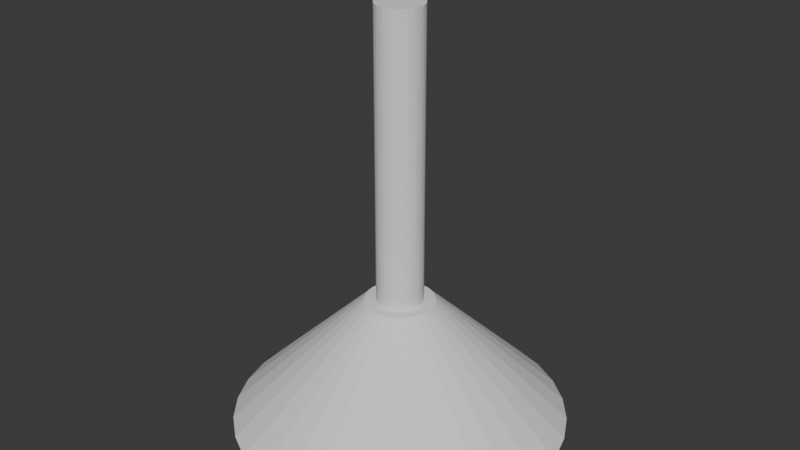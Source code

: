 # Source: roof_lamp.blend  (saved by Blender 4.1.24; exported with 4.5.12 LTS)
import bpy
from mathutils import Matrix  # noqa: F401  (used for matrix-valued properties, if any)

bpy.ops.wm.read_factory_settings(use_empty=True)
scene = bpy.context.scene
scene.name = 'Scene'

# ---- collections
col_collection = bpy.data.collections.new('Collection'); scene.collection.children.link(col_collection)

# ---- world
world_world = bpy.data.worlds.new('World'); scene.world = world_world
world_world.use_nodes = True; world_world.node_tree.nodes.clear()
_N = world_world.node_tree.nodes; _L = world_world.node_tree.links
n0 = _N.new('ShaderNodeOutputWorld'); n0.name = 'World Output'; n0.location = (300, 300)
n1 = _N.new('ShaderNodeBackground'); n1.name = 'Background'; n1.location = (10, 300)
n1.inputs[0].default_value = (0.05088, 0.05088, 0.05088, 1.0)
_L.new(n1.outputs[0], n0.inputs[0])
n0.is_active_output = True
world_world.color = (0.05088, 0.05088, 0.05088)
world_world.use_sun_shadow = False
world_world.sun_shadow_jitter_overblur = 0.0

# ---- meshes
me_cylinder_001 = bpy.data.meshes.new('Cylinder.001')
me_cylinder_001.from_pydata([(0.0, 1.0, -2.506), (9.608e-09, 0.2064, -1.738), (0.1951, 0.9808, -2.506), (0.04027, 0.2025, -1.738), (0.3827, 0.9239, -2.506), (0.07899, 0.1907, -1.738), (0.5556, 0.8315, -2.506), (0.1147, 0.1716, -1.738), (0.7071, 0.7071, -2.506), (0.146, 0.146, -1.738), (0.8315, 0.5556, -2.506), (0.1716, 0.1147, -1.738), (0.9239, 0.3827, -2.506), (0.1907, 0.07899, -1.738), (0.9808, 0.1951, -2.506), (0.2025, 0.04027, -1.738), (1.0, 0.0, -2.506), (0.2064, 1.183e-08, -1.738), (0.9808, -0.1951, -2.506), (0.2025, -0.04027, -1.738), (0.9239, -0.3827, -2.506), (0.1907, -0.07899, -1.738), (0.8315, -0.5556, -2.506), (0.1716, -0.1147, -1.738), (0.7071, -0.7071, -2.506), (0.146, -0.146, -1.738), (0.5556, -0.8315, -2.506), (0.1147, -0.1716, -1.738), (0.3827, -0.9239, -2.506), (0.07899, -0.1907, -1.738), (0.1951, -0.9808, -2.506), (0.04027, -0.2025, -1.738), (0.0, -1.0, -2.506), (9.608e-09, -0.2064, -1.738), (-0.1951, -0.9808, -2.506), (-0.04027, -0.2025, -1.738), (-0.3827, -0.9239, -2.506), (-0.07899, -0.1907, -1.738), (-0.5556, -0.8315, -2.506), (-0.1147, -0.1716, -1.738), (-0.7071, -0.7071, -2.506), (-0.146, -0.146, -1.738), (-0.8315, -0.5556, -2.506), (-0.1716, -0.1147, -1.738), (-0.9239, -0.3827, -2.506), (-0.1907, -0.07899, -1.738), (-0.9808, -0.1951, -2.506), (-0.2025, -0.04027, -1.738), (-1.0, 0.0, -2.506), (-0.2064, 1.183e-08, -1.738), (-0.9808, 0.1951, -2.506), (-0.2025, 0.04027, -1.738), (-0.9239, 0.3827, -2.506), (-0.1907, 0.07899, -1.738), (-0.8315, 0.5556, -2.506), (-0.1716, 0.1147, -1.738), (-0.7071, 0.7071, -2.506), (-0.146, 0.146, -1.738), (-0.5556, 0.8315, -2.506), (-0.1147, 0.1716, -1.738), (-0.3827, 0.9239, -2.506), (-0.07899, 0.1907, -1.738), (-0.1951, 0.9808, -2.506), (-0.04027, 0.2025, -1.738), (0.0, 0.9791, -2.528), (7.476e-09, 0.1946, -1.765), (0.191, 0.9603, -2.528), (0.03796, 0.1908, -1.765), (0.3747, 0.9046, -2.528), (0.07446, 0.1798, -1.765), (0.544, 0.8141, -2.528), (0.1081, 0.1618, -1.765), (0.6923, 0.6923, -2.528), (0.1376, 0.1376, -1.765), (0.8141, 0.544, -2.528), (0.1618, 0.1081, -1.765), (0.9046, 0.3747, -2.528), (0.1798, 0.07446, -1.765), (0.9603, 0.191, -2.528), (0.1908, 0.03796, -1.765), (0.9791, 0.0, -2.528), (0.1946, 1.183e-08, -1.765), (0.9603, -0.191, -2.528), (0.1908, -0.03796, -1.765), (0.9046, -0.3747, -2.528), (0.1798, -0.07446, -1.765), (0.8141, -0.544, -2.528), (0.1618, -0.1081, -1.765), (0.6923, -0.6923, -2.528), (0.1376, -0.1376, -1.765), (0.544, -0.8141, -2.528), (0.1081, -0.1618, -1.765), (0.3747, -0.9046, -2.528), (0.07446, -0.1798, -1.765), (0.191, -0.9603, -2.528), (0.03796, -0.1908, -1.765), (0.0, -0.9791, -2.528), (7.462e-09, -0.1946, -1.765), (-0.191, -0.9603, -2.528), (-0.03796, -0.1908, -1.765), (-0.3747, -0.9046, -2.528), (-0.07446, -0.1798, -1.765), (-0.544, -0.8141, -2.528), (-0.1081, -0.1618, -1.765), (-0.6923, -0.6923, -2.528), (-0.1376, -0.1376, -1.765), (-0.8141, -0.544, -2.528), (-0.1618, -0.1081, -1.765), (-0.9046, -0.3747, -2.528), (-0.1798, -0.07446, -1.765), (-0.9603, -0.191, -2.528), (-0.1908, -0.03796, -1.765), (-0.9791, 0.0, -2.528), (-0.1946, 1.183e-08, -1.765), (-0.9603, 0.191, -2.528), (-0.1908, 0.03796, -1.765), (-0.9046, 0.3747, -2.528), (-0.1798, 0.07446, -1.765), (-0.8141, 0.544, -2.528), (-0.1618, 0.1081, -1.765), (-0.6923, 0.6923, -2.528), (-0.1376, 0.1376, -1.765), (-0.544, 0.8141, -2.528), (-0.1081, 0.1618, -1.765), (-0.3747, 0.9046, -2.528), (-0.07446, 0.1798, -1.765), (-0.191, 0.9603, -2.528), (-0.03796, 0.1908, -1.765), (0.0, 0.1295, -1.753), (0.0, 0.1327, 0.0002737), (0.02527, 0.127, -1.753), (0.0259, 0.1302, 0.0002737), (0.04956, 0.1197, -1.753), (0.0508, 0.1226, 0.0002737), (0.07195, 0.1077, -1.753), (0.07375, 0.1104, 0.0002737), (0.09158, 0.09158, -1.753), (0.09386, 0.09386, 0.0002737), (0.1077, 0.07195, -1.753), (0.1104, 0.07375, 0.0002737), (0.1197, 0.04956, -1.753), (0.1226, 0.0508, 0.0002737), (0.127, 0.02527, -1.753), (0.1302, 0.0259, 0.0002737), (0.1295, 0.0, -1.753), (0.1327, 0.0, 0.0002737), (0.127, -0.02527, -1.753), (0.1302, -0.0259, 0.0002737), (0.1197, -0.04956, -1.753), (0.1226, -0.0508, 0.0002737), (0.1077, -0.07195, -1.753), (0.1104, -0.07375, 0.0002737), (0.09158, -0.09158, -1.753), (0.09386, -0.09386, 0.0002737), (0.07195, -0.1077, -1.753), (0.07375, -0.1104, 0.0002737), (0.04956, -0.1197, -1.753), (0.0508, -0.1226, 0.0002737), (0.02527, -0.127, -1.753), (0.0259, -0.1302, 0.0002737), (0.0, -0.1295, -1.753), (0.0, -0.1327, 0.0002737), (-0.02527, -0.127, -1.753), (-0.0259, -0.1302, 0.0002737), (-0.04956, -0.1197, -1.753), (-0.0508, -0.1226, 0.0002737), (-0.07195, -0.1077, -1.753), (-0.07375, -0.1104, 0.0002737), (-0.09158, -0.09158, -1.753), (-0.09386, -0.09386, 0.0002737), (-0.1077, -0.07195, -1.753), (-0.1104, -0.07375, 0.0002737), (-0.1197, -0.04956, -1.753), (-0.1226, -0.0508, 0.0002737), (-0.127, -0.02527, -1.753), (-0.1302, -0.0259, 0.0002737), (-0.1295, 0.0, -1.753), (-0.1327, 0.0, 0.0002737), (-0.127, 0.02527, -1.753), (-0.1302, 0.0259, 0.0002737), (-0.1197, 0.04956, -1.753), (-0.1226, 0.0508, 0.0002737), (-0.1077, 0.07195, -1.753), (-0.1104, 0.07375, 0.0002737), (-0.09158, 0.09158, -1.753), (-0.09386, 0.09386, 0.0002737), (-0.07195, 0.1077, -1.753), (-0.07375, 0.1104, 0.0002737), (-0.04956, 0.1197, -1.753), (-0.0508, 0.1226, 0.0002737), (-0.02527, 0.127, -1.753), (-0.0259, 0.1302, 0.0002737), (0.02682, 0.1348, 0.0002737), (0.0, 0.1375, 0.0002737), (0.05261, 0.127, 0.0002737), (0.07637, 0.1143, 0.0002737), (0.0972, 0.0972, 0.0002737), (0.1143, 0.07637, 0.0002737), (0.127, 0.05261, 0.0002737), (0.1348, 0.02682, 0.0002737), (0.1375, 0.0, 0.0002737), (0.1348, -0.02682, 0.0002737), (0.127, -0.05261, 0.0002737), (0.1143, -0.07637, 0.0002737), (0.0972, -0.0972, 0.0002737), (0.07637, -0.1143, 0.0002737), (0.05261, -0.127, 0.0002737), (0.02682, -0.1348, 0.0002737), (0.0, -0.1375, 0.0002737), (-0.02682, -0.1348, 0.0002737), (-0.05261, -0.127, 0.0002737), (-0.07637, -0.1143, 0.0002737), (-0.0972, -0.0972, 0.0002737), (-0.1143, -0.07637, 0.0002737), (-0.127, -0.05261, 0.0002737), (-0.1348, -0.02682, 0.0002737), (-0.1375, 0.0, 0.0002737), (-0.1348, 0.02682, 0.0002737), (-0.127, 0.05261, 0.0002737), (-0.1143, 0.07637, 0.0002737), (-0.0972, 0.0972, 0.0002737), (-0.07637, 0.1143, 0.0002737), (-0.05261, 0.127, 0.0002737), (-0.02682, 0.1348, 0.0002737), (0.0, 0.1375, -1.753), (0.02682, 0.1348, -1.753), (0.05261, 0.127, -1.753), (0.07637, 0.1143, -1.753), (0.0972, 0.0972, -1.753), (0.1143, 0.07637, -1.753), (0.127, 0.05261, -1.753), (0.1348, 0.02682, -1.753), (0.1375, 0.0, -1.753), (0.1348, -0.02682, -1.753), (0.127, -0.05261, -1.753), (0.1143, -0.07637, -1.753), (0.0972, -0.0972, -1.753), (0.07637, -0.1143, -1.753), (0.05261, -0.127, -1.753), (0.02682, -0.1348, -1.753), (0.0, -0.1375, -1.753), (-0.02682, -0.1348, -1.753), (-0.05261, -0.127, -1.753), (-0.07637, -0.1143, -1.753), (-0.0972, -0.0972, -1.753), (-0.1143, -0.07637, -1.753), (-0.127, -0.05261, -1.753), (-0.1348, -0.02682, -1.753), (-0.1375, 0.0, -1.753), (-0.1348, 0.02682, -1.753), (-0.127, 0.05261, -1.753), (-0.1143, 0.07637, -1.753), (-0.0972, 0.0972, -1.753), (-0.07637, 0.1143, -1.753), (-0.05261, 0.127, -1.753), (-0.02682, 0.1348, -1.753)], [], [(0, 1, 3, 2), (2, 3, 5, 4), (4, 5, 7, 6), (6, 7, 9, 8), (8, 9, 11, 10), (10, 11, 13, 12), (12, 13, 15, 14), (14, 15, 17, 16), (16, 17, 19, 18), (18, 19, 21, 20), (20, 21, 23, 22), (22, 23, 25, 24), (24, 25, 27, 26), (26, 27, 29, 28), (28, 29, 31, 30), (30, 31, 33, 32), (32, 33, 35, 34), (34, 35, 37, 36), (36, 37, 39, 38), (38, 39, 41, 40), (40, 41, 43, 42), (42, 43, 45, 44), (44, 45, 47, 46), (46, 47, 49, 48), (48, 49, 51, 50), (50, 51, 53, 52), (52, 53, 55, 54), (54, 55, 57, 56), (56, 57, 59, 58), (58, 59, 61, 60), (3, 1, 63, 61, 59, 57, 55, 53, 51, 49, 47, 45, 43, 41, 39, 37, 35, 33, 31, 29, 27, 25, 23, 21, 19, 17, 15, 13, 11, 9, 7, 5), (60, 61, 63, 62), (62, 63, 1, 0), (64, 66, 67, 65), (66, 68, 69, 67), (68, 70, 71, 69), (70, 72, 73, 71), (72, 74, 75, 73), (74, 76, 77, 75), (76, 78, 79, 77), (78, 80, 81, 79), (80, 82, 83, 81), (82, 84, 85, 83), (84, 86, 87, 85), (86, 88, 89, 87), (88, 90, 91, 89), (90, 92, 93, 91), (92, 94, 95, 93), (94, 96, 97, 95), (96, 98, 99, 97), (98, 100, 101, 99), (100, 102, 103, 101), (102, 104, 105, 103), (104, 106, 107, 105), (106, 108, 109, 107), (108, 110, 111, 109), (110, 112, 113, 111), (112, 114, 115, 113), (114, 116, 117, 115), (116, 118, 119, 117), (118, 120, 121, 119), (120, 122, 123, 121), (122, 124, 125, 123), (67, 69, 71, 73, 75, 77, 79, 81, 83, 85, 87, 89, 91, 93, 95, 97, 99, 101, 103, 105, 107, 109, 111, 113, 115, 117, 119, 121, 123, 125, 127, 65), (124, 126, 127, 125), (126, 64, 65, 127), (0, 2, 66, 64), (2, 4, 68, 66), (4, 6, 70, 68), (6, 8, 72, 70), (8, 10, 74, 72), (10, 12, 76, 74), (12, 14, 78, 76), (14, 16, 80, 78), (16, 18, 82, 80), (18, 20, 84, 82), (20, 22, 86, 84), (22, 24, 88, 86), (24, 26, 90, 88), (26, 28, 92, 90), (28, 30, 94, 92), (30, 32, 96, 94), (32, 34, 98, 96), (34, 36, 100, 98), (36, 38, 102, 100), (38, 40, 104, 102), (40, 42, 106, 104), (42, 44, 108, 106), (44, 46, 110, 108), (46, 48, 112, 110), (48, 50, 114, 112), (50, 52, 116, 114), (52, 54, 118, 116), (54, 56, 120, 118), (56, 58, 122, 120), (58, 60, 124, 122), (60, 62, 126, 124), (62, 0, 64, 126), (224, 193, 192, 225), (225, 192, 194, 226), (226, 194, 195, 227), (227, 195, 196, 228), (228, 196, 197, 229), (229, 197, 198, 230), (230, 198, 199, 231), (231, 199, 200, 232), (232, 200, 201, 233), (233, 201, 202, 234), (234, 202, 203, 235), (235, 203, 204, 236), (236, 204, 205, 237), (237, 205, 206, 238), (238, 206, 207, 239), (239, 207, 208, 240), (240, 208, 209, 241), (241, 209, 210, 242), (242, 210, 211, 243), (243, 211, 212, 244), (244, 212, 213, 245), (245, 213, 214, 246), (246, 214, 215, 247), (247, 215, 216, 248), (248, 216, 217, 249), (249, 217, 218, 250), (250, 218, 219, 251), (251, 219, 220, 252), (252, 220, 221, 253), (253, 221, 222, 254), (131, 129, 191, 189, 187, 185, 183, 181, 179, 177, 175, 173, 171, 169, 167, 165, 163, 161, 159, 157, 155, 153, 151, 149, 147, 145, 143, 141, 139, 137, 135, 133), (254, 222, 223, 255), (255, 223, 193, 224), (128, 130, 132, 134, 136, 138, 140, 142, 144, 146, 148, 150, 152, 154, 156, 158, 160, 162, 164, 166, 168, 170, 172, 174, 176, 178, 180, 182, 184, 186, 188, 190), (129, 131, 192, 193), (131, 133, 194, 192), (133, 135, 195, 194), (135, 137, 196, 195), (137, 139, 197, 196), (139, 141, 198, 197), (141, 143, 199, 198), (143, 145, 200, 199), (145, 147, 201, 200), (147, 149, 202, 201), (149, 151, 203, 202), (151, 153, 204, 203), (153, 155, 205, 204), (155, 157, 206, 205), (157, 159, 207, 206), (159, 161, 208, 207), (161, 163, 209, 208), (163, 165, 210, 209), (165, 167, 211, 210), (167, 169, 212, 211), (169, 171, 213, 212), (171, 173, 214, 213), (173, 175, 215, 214), (175, 177, 216, 215), (177, 179, 217, 216), (179, 181, 218, 217), (181, 183, 219, 218), (183, 185, 220, 219), (185, 187, 221, 220), (187, 189, 222, 221), (189, 191, 223, 222), (191, 129, 193, 223), (130, 128, 224, 225), (132, 130, 225, 226), (134, 132, 226, 227), (136, 134, 227, 228), (138, 136, 228, 229), (140, 138, 229, 230), (142, 140, 230, 231), (144, 142, 231, 232), (146, 144, 232, 233), (148, 146, 233, 234), (150, 148, 234, 235), (152, 150, 235, 236), (154, 152, 236, 237), (156, 154, 237, 238), (158, 156, 238, 239), (160, 158, 239, 240), (162, 160, 240, 241), (164, 162, 241, 242), (166, 164, 242, 243), (168, 166, 243, 244), (170, 168, 244, 245), (172, 170, 245, 246), (174, 172, 246, 247), (176, 174, 247, 248), (178, 176, 248, 249), (180, 178, 249, 250), (182, 180, 250, 251), (184, 182, 251, 252), (186, 184, 252, 253), (188, 186, 253, 254), (190, 188, 254, 255), (128, 190, 255, 224)])
_uv = me_cylinder_001.uv_layers.new(name='UVMap')
_uv.uv.foreach_set('vector', [1.0, 0.5, 1.0, 1.0, 0.9688, 1.0, 0.9688, 0.5, 0.9688, 0.5, 0.9688, 1.0, 0.9375, 1.0, 0.9375, 0.5, 0.9375, 0.5, 0.9375, 1.0, 0.9062, 1.0, 0.9062, 0.5, 0.9062, 0.5, 0.9062, 1.0, 0.875, 1.0, 0.875, 0.5, 0.875, 0.5, 0.875, 1.0, 0.8438, 1.0, 0.8438, 0.5, 0.8438, 0.5, 0.8438, 1.0, 0.8125, 1.0, 0.8125, 0.5, 0.8125, 0.5, 0.8125, 1.0, 0.7812, 1.0, 0.7812, 0.5, 0.7812, 0.5, 0.7812, 1.0, 0.75, 1.0, 0.75, 0.5, 0.75, 0.5, 0.75, 1.0, 0.7188, 1.0, 0.7188, 0.5, 0.7188, 0.5, 0.7188, 1.0, 0.6875, 1.0, 0.6875, 0.5, 0.6875, 0.5, 0.6875, 1.0, 0.6562, 1.0, 0.6562, 0.5, 0.6562, 0.5, 0.6562, 1.0, 0.625, 1.0, 0.625, 0.5, 0.625, 0.5, 0.625, 1.0, 0.5938, 1.0, 0.5938, 0.5, 0.5938, 0.5, 0.5938, 1.0, 0.5625, 1.0, 0.5625, 0.5, 0.5625, 0.5, 0.5625, 1.0, 0.5312, 1.0, 0.5312, 0.5, 0.5312, 0.5, 0.5312, 1.0, 0.5, 1.0, 0.5, 0.5, 0.5, 0.5, 0.5, 1.0, 0.4688, 1.0, 0.4688, 0.5, 0.4688, 0.5, 0.4688, 1.0, 0.4375, 1.0, 0.4375, 0.5, 0.4375, 0.5, 0.4375, 1.0, 0.4062, 1.0, 0.4062, 0.5, 0.4062, 0.5, 0.4062, 1.0, 0.375, 1.0, 0.375, 0.5, 0.375, 0.5, 0.375, 1.0, 0.3438, 1.0, 0.3438, 0.5, 0.3438, 0.5, 0.3438, 1.0, 0.3125, 1.0, 0.3125, 0.5, 0.3125, 0.5, 0.3125, 1.0, 0.2812, 1.0, 0.2812, 0.5, 0.2812, 0.5, 0.2812, 1.0, 0.25, 1.0, 0.25, 0.5, 0.25, 0.5, 0.25, 1.0, 0.2188, 1.0, 0.2188, 0.5, 0.2188, 0.5, 0.2188, 1.0, 0.1875, 1.0, 0.1875, 0.5, 0.1875, 0.5, 0.1875, 1.0, 0.1562, 1.0, 0.1562, 0.5, 0.1562, 0.5, 0.1562, 1.0, 0.125, 1.0, 0.125, 0.5, 0.125, 0.5, 0.125, 1.0, 0.09375, 1.0, 0.09375, 0.5, 0.09375, 0.5, 0.09375, 1.0, 0.0625, 1.0, 0.0625, 0.5, 0.2968, 0.4854, 0.25, 0.49, 0.2032, 0.4854, 0.1582, 0.4717, 0.1167, 0.4496, 0.08029, 0.4197, 0.05045, 0.3833, 0.02827, 0.3418, 0.01461, 0.2968, 0.01, 0.25, 0.01461, 0.2032, 0.02827, 0.1582, 0.05045, 0.1167, 0.08029, 0.08029, 0.1167, 0.05045, 0.1582, 0.02827, 0.2032, 0.01461, 0.25, 0.01, 0.2968, 0.01461, 0.3418, 0.02827, 0.3833, 0.05045, 0.4197, 0.08029, 0.4496, 0.1167, 0.4717, 0.1582, 0.4854, 0.2032, 0.49, 0.25, 0.4854, 0.2968, 0.4717, 0.3418, 0.4496, 0.3833, 0.4197, 0.4197, 0.3833, 0.4496, 0.3418, 0.4717, 0.0625, 0.5, 0.0625, 1.0, 0.03125, 1.0, 0.03125, 0.5, 0.03125, 0.5, 0.03125, 1.0, 0.0, 1.0, 0.0, 0.5, 1.0, 0.5, 0.9688, 0.5, 0.9688, 1.0, 1.0, 1.0, 0.9688, 0.5, 0.9375, 0.5, 0.9375, 1.0, 0.9688, 1.0, 0.9375, 0.5, 0.9062, 0.5, 0.9062, 1.0, 0.9375, 1.0, 0.9062, 0.5, 0.875, 0.5, 0.875, 1.0, 0.9062, 1.0, 0.875, 0.5, 0.8438, 0.5, 0.8438, 1.0, 0.875, 1.0, 0.8438, 0.5, 0.8125, 0.5, 0.8125, 1.0, 0.8438, 1.0, 0.8125, 0.5, 0.7812, 0.5, 0.7812, 1.0, 0.8125, 1.0, 0.7812, 0.5, 0.75, 0.5, 0.75, 1.0, 0.7812, 1.0, 0.75, 0.5, 0.7188, 0.5, 0.7188, 1.0, 0.75, 1.0, 0.7188, 0.5, 0.6875, 0.5, 0.6875, 1.0, 0.7188, 1.0, 0.6875, 0.5, 0.6562, 0.5, 0.6562, 1.0, 0.6875, 1.0, 0.6562, 0.5, 0.625, 0.5, 0.625, 1.0, 0.6562, 1.0, 0.625, 0.5, 0.5938, 0.5, 0.5938, 1.0, 0.625, 1.0, 0.5938, 0.5, 0.5625, 0.5, 0.5625, 1.0, 0.5938, 1.0, 0.5625, 0.5, 0.5312, 0.5, 0.5312, 1.0, 0.5625, 1.0, 0.5312, 0.5, 0.5, 0.5, 0.5, 1.0, 0.5312, 1.0, 0.5, 0.5, 0.4688, 0.5, 0.4688, 1.0, 0.5, 1.0, 0.4688, 0.5, 0.4375, 0.5, 0.4375, 1.0, 0.4688, 1.0, 0.4375, 0.5, 0.4062, 0.5, 0.4062, 1.0, 0.4375, 1.0, 0.4062, 0.5, 0.375, 0.5, 0.375, 1.0, 0.4062, 1.0, 0.375, 0.5, 0.3438, 0.5, 0.3438, 1.0, 0.375, 1.0, 0.3438, 0.5, 0.3125, 0.5, 0.3125, 1.0, 0.3438, 1.0, 0.3125, 0.5, 0.2812, 0.5, 0.2812, 1.0, 0.3125, 1.0, 0.2812, 0.5, 0.25, 0.5, 0.25, 1.0, 0.2812, 1.0, 0.25, 0.5, 0.2188, 0.5, 0.2188, 1.0, 0.25, 1.0, 0.2188, 0.5, 0.1875, 0.5, 0.1875, 1.0, 0.2188, 1.0, 0.1875, 0.5, 0.1562, 0.5, 0.1562, 1.0, 0.1875, 1.0, 0.1562, 0.5, 0.125, 0.5, 0.125, 1.0, 0.1562, 1.0, 0.125, 0.5, 0.09375, 0.5, 0.09375, 1.0, 0.125, 1.0, 0.09375, 0.5, 0.0625, 0.5, 0.0625, 1.0, 0.09375, 1.0, 0.2968, 0.4854, 0.3418, 0.4717, 0.3833, 0.4496, 0.4197, 0.4197, 0.4496, 0.3833, 0.4717, 0.3418, 0.4854, 0.2968, 0.49, 0.25, 0.4854, 0.2032, 0.4717, 0.1582, 0.4496, 0.1167, 0.4197, 0.08029, 0.3833, 0.05045, 0.3418, 0.02827, 0.2968, 0.01461, 0.25, 0.01, 0.2032, 0.01461, 0.1582, 0.02827, 0.1167, 0.05045, 0.08029, 0.08029, 0.05045, 0.1167, 0.02827, 0.1582, 0.01461, 0.2032, 0.01, 0.25, 0.01461, 0.2968, 0.02827, 0.3418, 0.05045, 0.3833, 0.08029, 0.4197, 0.1167, 0.4496, 0.1582, 0.4717, 0.2032, 0.4854, 0.25, 0.49, 0.0625, 0.5, 0.03125, 0.5, 0.03125, 1.0, 0.0625, 1.0, 0.03125, 0.5, 0.0, 0.5, 0.0, 1.0, 0.03125, 1.0, 1.0, 0.5, 0.9688, 0.5, 0.9688, 0.5, 1.0, 0.5, 0.9688, 0.5, 0.9375, 0.5, 0.9375, 0.5, 0.9688, 0.5, 0.9375, 0.5, 0.9062, 0.5, 0.9062, 0.5, 0.9375, 0.5, 0.9062, 0.5, 0.875, 0.5, 0.875, 0.5, 0.9062, 0.5, 0.875, 0.5, 0.8438, 0.5, 0.8438, 0.5, 0.875, 0.5, 0.8438, 0.5, 0.8125, 0.5, 0.8125, 0.5, 0.8438, 0.5, 0.8125, 0.5, 0.7812, 0.5, 0.7812, 0.5, 0.8125, 0.5, 0.7812, 0.5, 0.75, 0.5, 0.75, 0.5, 0.7812, 0.5, 0.75, 0.5, 0.7188, 0.5, 0.7188, 0.5, 0.75, 0.5, 0.7188, 0.5, 0.6875, 0.5, 0.6875, 0.5, 0.7188, 0.5, 0.6875, 0.5, 0.6562, 0.5, 0.6562, 0.5, 0.6875, 0.5, 0.6562, 0.5, 0.625, 0.5, 0.625, 0.5, 0.6562, 0.5, 0.625, 0.5, 0.5938, 0.5, 0.5938, 0.5, 0.625, 0.5, 0.5938, 0.5, 0.5625, 0.5, 0.5625, 0.5, 0.5938, 0.5, 0.5625, 0.5, 0.5312, 0.5, 0.5312, 0.5, 0.5625, 0.5, 0.5312, 0.5, 0.5, 0.5, 0.5, 0.5, 0.5312, 0.5, 0.5, 0.5, 0.4688, 0.5, 0.4688, 0.5, 0.5, 0.5, 0.4688, 0.5, 0.4375, 0.5, 0.4375, 0.5, 0.4688, 0.5, 0.4375, 0.5, 0.4062, 0.5, 0.4062, 0.5, 0.4375, 0.5, 0.4062, 0.5, 0.375, 0.5, 0.375, 0.5, 0.4062, 0.5, 0.375, 0.5, 0.3438, 0.5, 0.3438, 0.5, 0.375, 0.5, 0.3438, 0.5, 0.3125, 0.5, 0.3125, 0.5, 0.3438, 0.5, 0.3125, 0.5, 0.2812, 0.5, 0.2812, 0.5, 0.3125, 0.5, 0.2812, 0.5, 0.25, 0.5, 0.25, 0.5, 0.2812, 0.5, 0.25, 0.5, 0.2188, 0.5, 0.2188, 0.5, 0.25, 0.5, 0.2188, 0.5, 0.1875, 0.5, 0.1875, 0.5, 0.2188, 0.5, 0.1875, 0.5, 0.1562, 0.5, 0.1562, 0.5, 0.1875, 0.5, 0.1562, 0.5, 0.125, 0.5, 0.125, 0.5, 0.1562, 0.5, 0.125, 0.5, 0.09375, 0.5, 0.09375, 0.5, 0.125, 0.5, 0.09375, 0.5, 0.0625, 0.5, 0.0625, 0.5, 0.09375, 0.5, 0.0625, 0.5, 0.03125, 0.5, 0.03125, 0.5, 0.0625, 0.5, 0.03125, 0.5, 0.0, 0.5, 0.0, 0.5, 0.03125, 0.5, 1.0, 0.5, 1.0, 1.0, 0.9688, 1.0, 0.9688, 0.5, 0.9688, 0.5, 0.9688, 1.0, 0.9375, 1.0, 0.9375, 0.5, 0.9375, 0.5, 0.9375, 1.0, 0.9062, 1.0, 0.9062, 0.5, 0.9062, 0.5, 0.9062, 1.0, 0.875, 1.0, 0.875, 0.5, 0.875, 0.5, 0.875, 1.0, 0.8438, 1.0, 0.8438, 0.5, 0.8438, 0.5, 0.8438, 1.0, 0.8125, 1.0, 0.8125, 0.5, 0.8125, 0.5, 0.8125, 1.0, 0.7812, 1.0, 0.7812, 0.5, 0.7812, 0.5, 0.7812, 1.0, 0.75, 1.0, 0.75, 0.5, 0.75, 0.5, 0.75, 1.0, 0.7188, 1.0, 0.7188, 0.5, 0.7188, 0.5, 0.7188, 1.0, 0.6875, 1.0, 0.6875, 0.5, 0.6875, 0.5, 0.6875, 1.0, 0.6562, 1.0, 0.6562, 0.5, 0.6562, 0.5, 0.6562, 1.0, 0.625, 1.0, 0.625, 0.5, 0.625, 0.5, 0.625, 1.0, 0.5938, 1.0, 0.5938, 0.5, 0.5938, 0.5, 0.5938, 1.0, 0.5625, 1.0, 0.5625, 0.5, 0.5625, 0.5, 0.5625, 1.0, 0.5312, 1.0, 0.5312, 0.5, 0.5312, 0.5, 0.5312, 1.0, 0.5, 1.0, 0.5, 0.5, 0.5, 0.5, 0.5, 1.0, 0.4688, 1.0, 0.4688, 0.5, 0.4688, 0.5, 0.4688, 1.0, 0.4375, 1.0, 0.4375, 0.5, 0.4375, 0.5, 0.4375, 1.0, 0.4062, 1.0, 0.4062, 0.5, 0.4062, 0.5, 0.4062, 1.0, 0.375, 1.0, 0.375, 0.5, 0.375, 0.5, 0.375, 1.0, 0.3438, 1.0, 0.3438, 0.5, 0.3438, 0.5, 0.3438, 1.0, 0.3125, 1.0, 0.3125, 0.5, 0.3125, 0.5, 0.3125, 1.0, 0.2812, 1.0, 0.2812, 0.5, 0.2812, 0.5, 0.2812, 1.0, 0.25, 1.0, 0.25, 0.5, 0.25, 0.5, 0.25, 1.0, 0.2188, 1.0, 0.2188, 0.5, 0.2188, 0.5, 0.2188, 1.0, 0.1875, 1.0, 0.1875, 0.5, 0.1875, 0.5, 0.1875, 1.0, 0.1562, 1.0, 0.1562, 0.5, 0.1562, 0.5, 0.1562, 1.0, 0.125, 1.0, 0.125, 0.5, 0.125, 0.5, 0.125, 1.0, 0.09375, 1.0, 0.09375, 0.5, 0.09375, 0.5, 0.09375, 1.0, 0.0625, 1.0, 0.0625, 0.5, 0.2952, 0.4773, 0.25, 0.4818, 0.2048, 0.4773, 0.1613, 0.4641, 0.1212, 0.4427, 0.08612, 0.4139, 0.0573, 0.3788, 0.03588, 0.3387, 0.02269, 0.2952, 0.01824, 0.25, 0.02269, 0.2048, 0.03588, 0.1613, 0.0573, 0.1212, 0.08612, 0.08612, 0.1212, 0.0573, 0.1613, 0.03588, 0.2048, 0.02269, 0.25, 0.01824, 0.2952, 0.02269, 0.3387, 0.03588, 0.3788, 0.0573, 0.4139, 0.08612, 0.4427, 0.1212, 0.4641, 0.1613, 0.4773, 0.2048, 0.4818, 0.25, 0.4773, 0.2952, 0.4641, 0.3387, 0.4427, 0.3788, 0.4139, 0.4139, 0.3788, 0.4427, 0.3387, 0.4641, 0.0625, 0.5, 0.0625, 1.0, 0.03125, 1.0, 0.03125, 0.5, 0.03125, 0.5, 0.03125, 1.0, 0.0, 1.0, 0.0, 0.5, 0.75, 0.4761, 0.7941, 0.4718, 0.8365, 0.4589, 0.8756, 0.438, 0.9099, 0.4099, 0.938, 0.3756, 0.9589, 0.3365, 0.9718, 0.2941, 0.9761, 0.25, 0.9718, 0.2059, 0.9589, 0.1635, 0.938, 0.1244, 0.9099, 0.09011, 0.8756, 0.06199, 0.8365, 0.0411, 0.7941, 0.02823, 0.75, 0.02389, 0.7059, 0.02823, 0.6635, 0.0411, 0.6244, 0.06199, 0.5901, 0.09011, 0.562, 0.1244, 0.5411, 0.1635, 0.5282, 0.2059, 0.5239, 0.25, 0.5282, 0.2941, 0.5411, 0.3365, 0.562, 0.3756, 0.5901, 0.4099, 0.6244, 0.438, 0.6635, 0.4589, 0.7059, 0.4718, 0.25, 0.4818, 0.2952, 0.4773, 0.2968, 0.4854, 0.25, 0.49, 0.2952, 0.4773, 0.3387, 0.4641, 0.3418, 0.4717, 0.2968, 0.4854, 0.3387, 0.4641, 0.3788, 0.4427, 0.3833, 0.4496, 0.3418, 0.4717, 0.3788, 0.4427, 0.4139, 0.4139, 0.4197, 0.4197, 0.3833, 0.4496, 0.4139, 0.4139, 0.4427, 0.3788, 0.4496, 0.3833, 0.4197, 0.4197, 0.4427, 0.3788, 0.4641, 0.3387, 0.4717, 0.3418, 0.4496, 0.3833, 0.4641, 0.3387, 0.4773, 0.2952, 0.4854, 0.2968, 0.4717, 0.3418, 0.4773, 0.2952, 0.4818, 0.25, 0.49, 0.25, 0.4854, 0.2968, 0.4818, 0.25, 0.4773, 0.2048, 0.4854, 0.2032, 0.49, 0.25, 0.4773, 0.2048, 0.4641, 0.1613, 0.4717, 0.1582, 0.4854, 0.2032, 0.4641, 0.1613, 0.4427, 0.1212, 0.4496, 0.1167, 0.4717, 0.1582, 0.4427, 0.1212, 0.4139, 0.08612, 0.4197, 0.08029, 0.4496, 0.1167, 0.4139, 0.08612, 0.3788, 0.0573, 0.3833, 0.05045, 0.4197, 0.08029, 0.3788, 0.0573, 0.3387, 0.03588, 0.3418, 0.02827, 0.3833, 0.05045, 0.3387, 0.03588, 0.2952, 0.02269, 0.2968, 0.01461, 0.3418, 0.02827, 0.2952, 0.02269, 0.25, 0.01824, 0.25, 0.01, 0.2968, 0.01461, 0.25, 0.01824, 0.2048, 0.02269, 0.2032, 0.01461, 0.25, 0.01, 0.2048, 0.02269, 0.1613, 0.03588, 0.1582, 0.02827, 0.2032, 0.01461, 0.1613, 0.03588, 0.1212, 0.0573, 0.1167, 0.05045, 0.1582, 0.02827, 0.1212, 0.0573, 0.08612, 0.08612, 0.08029, 0.08029, 0.1167, 0.05045, 0.08612, 0.08612, 0.0573, 0.1212, 0.05045, 0.1167, 0.08029, 0.08029, 0.0573, 0.1212, 0.03588, 0.1613, 0.02827, 0.1582, 0.05045, 0.1167, 0.03588, 0.1613, 0.02269, 0.2048, 0.01461, 0.2032, 0.02827, 0.1582, 0.02269, 0.2048, 0.01824, 0.25, 0.01, 0.25, 0.01461, 0.2032, 0.01824, 0.25, 0.02269, 0.2952, 0.01461, 0.2968, 0.01, 0.25, 0.02269, 0.2952, 0.03588, 0.3387, 0.02827, 0.3418, 0.01461, 0.2968, 0.03588, 0.3387, 0.0573, 0.3788, 0.05045, 0.3833, 0.02827, 0.3418, 0.0573, 0.3788, 0.08612, 0.4139, 0.08029, 0.4197, 0.05045, 0.3833, 0.08612, 0.4139, 0.1212, 0.4427, 0.1167, 0.4496, 0.08029, 0.4197, 0.1212, 0.4427, 0.1613, 0.4641, 0.1582, 0.4717, 0.1167, 0.4496, 0.1613, 0.4641, 0.2048, 0.4773, 0.2032, 0.4854, 0.1582, 0.4717, 0.2048, 0.4773, 0.25, 0.4818, 0.25, 0.49, 0.2032, 0.4854, 0.7941, 0.4718, 0.75, 0.4761, 0.75, 0.49, 0.7968, 0.4854, 0.8365, 0.4589, 0.7941, 0.4718, 0.7968, 0.4854, 0.8418, 0.4717, 0.8756, 0.438, 0.8365, 0.4589, 0.8418, 0.4717, 0.8833, 0.4496, 0.9099, 0.4099, 0.8756, 0.438, 0.8833, 0.4496, 0.9197, 0.4197, 0.938, 0.3756, 0.9099, 0.4099, 0.9197, 0.4197, 0.9496, 0.3833, 0.9589, 0.3365, 0.938, 0.3756, 0.9496, 0.3833, 0.9717, 0.3418, 0.9718, 0.2941, 0.9589, 0.3365, 0.9717, 0.3418, 0.9854, 0.2968, 0.9761, 0.25, 0.9718, 0.2941, 0.9854, 0.2968, 0.99, 0.25, 0.9718, 0.2059, 0.9761, 0.25, 0.99, 0.25, 0.9854, 0.2032, 0.9589, 0.1635, 0.9718, 0.2059, 0.9854, 0.2032, 0.9717, 0.1582, 0.938, 0.1244, 0.9589, 0.1635, 0.9717, 0.1582, 0.9496, 0.1167, 0.9099, 0.09011, 0.938, 0.1244, 0.9496, 0.1167, 0.9197, 0.08029, 0.8756, 0.06199, 0.9099, 0.09011, 0.9197, 0.08029, 0.8833, 0.05045, 0.8365, 0.0411, 0.8756, 0.06199, 0.8833, 0.05045, 0.8418, 0.02827, 0.7941, 0.02823, 0.8365, 0.0411, 0.8418, 0.02827, 0.7968, 0.01461, 0.75, 0.02389, 0.7941, 0.02823, 0.7968, 0.01461, 0.75, 0.01, 0.7059, 0.02823, 0.75, 0.02389, 0.75, 0.01, 0.7032, 0.01461, 0.6635, 0.0411, 0.7059, 0.02823, 0.7032, 0.01461, 0.6582, 0.02827, 0.6244, 0.06199, 0.6635, 0.0411, 0.6582, 0.02827, 0.6167, 0.05045, 0.5901, 0.09011, 0.6244, 0.06199, 0.6167, 0.05045, 0.5803, 0.08029, 0.562, 0.1244, 0.5901, 0.09011, 0.5803, 0.08029, 0.5504, 0.1167, 0.5411, 0.1635, 0.562, 0.1244, 0.5504, 0.1167, 0.5283, 0.1582, 0.5282, 0.2059, 0.5411, 0.1635, 0.5283, 0.1582, 0.5146, 0.2032, 0.5239, 0.25, 0.5282, 0.2059, 0.5146, 0.2032, 0.51, 0.25, 0.5282, 0.2941, 0.5239, 0.25, 0.51, 0.25, 0.5146, 0.2968, 0.5411, 0.3365, 0.5282, 0.2941, 0.5146, 0.2968, 0.5283, 0.3418, 0.562, 0.3756, 0.5411, 0.3365, 0.5283, 0.3418, 0.5504, 0.3833, 0.5901, 0.4099, 0.562, 0.3756, 0.5504, 0.3833, 0.5803, 0.4197, 0.6244, 0.438, 0.5901, 0.4099, 0.5803, 0.4197, 0.6167, 0.4496, 0.6635, 0.4589, 0.6244, 0.438, 0.6167, 0.4496, 0.6582, 0.4717, 0.7059, 0.4718, 0.6635, 0.4589, 0.6582, 0.4717, 0.7032, 0.4854, 0.75, 0.4761, 0.7059, 0.4718, 0.7032, 0.4854, 0.75, 0.49])
me_cylinder_001.update()

# ---- objects
ob_cylinder_001 = bpy.data.objects.new('Cylinder.001', me_cylinder_001)

# ---- transforms, parenting, visibility, modifiers, constraints
ob_cylinder_001.location = (0.0, 0.0, 4.647)

# ---- collection membership
col_collection.objects.link(ob_cylinder_001)

# ---- scene / render settings (as saved in the file)
scene.frame_start = 1; scene.frame_end = 250; scene.frame_set(1)
scene.render.engine = 'BLENDER_EEVEE_NEXT'
scene.cycles.sampling_pattern = 'TABULATED_SOBOL'
scene.eevee.ray_tracing_options.trace_max_roughness = 0.0
bpy.context.view_layer.update()

# ---- added for rendering (the .blend has no active camera and no usable light): camera, sun
cam_auto = bpy.data.cameras.new('AutoCamera')
cam_auto.lens = 50.0
cam_auto.sensor_width = 36.0
cam_auto.clip_end = 1000.0
ob_auto_camera = bpy.data.objects.new('AutoCamera', cam_auto)
scene.collection.objects.link(ob_auto_camera)
ob_auto_camera.location = (3.50975, -4.21171, 6.19151)
ob_auto_camera.rotation_euler = (1.09748, -7.21219e-08, 0.694738)
scene.camera = ob_auto_camera
light_auto_sun = bpy.data.lights.new('AutoSun', 'SUN')
light_auto_sun.energy = 3.0
light_auto_sun.angle = 0.0523599
ob_auto_sun = bpy.data.objects.new('AutoSun', light_auto_sun)
scene.collection.objects.link(ob_auto_sun)
ob_auto_sun.rotation_euler = (0.872665, 0.174533, 0.523599)
bpy.context.view_layer.update()
